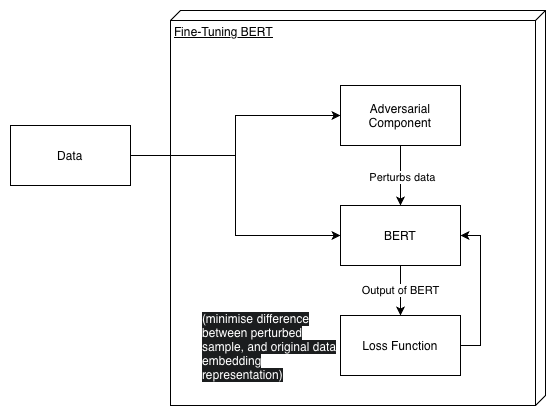

The diagram above was exported from draw.io. Its source (the exported page's mxGraphModel, read from the mxfile embedded in the PNG):
<mxGraphModel dx="730" dy="561" grid="1" gridSize="10" guides="1" tooltips="1" connect="1" arrows="1" fold="1" page="1" pageScale="1" pageWidth="827" pageHeight="1169" math="0" shadow="0">
  <root>
    <mxCell id="0" />
    <mxCell id="1" parent="0" />
    <mxCell id="IBJMCJWEXjtG72cXE7tf-1" parent="1" style="verticalAlign=top;align=left;spacingTop=8;spacingLeft=2;spacingRight=12;shape=cube;size=10;direction=south;fontStyle=4;html=1;whiteSpace=wrap;" value="Fine-Tuning BERT&lt;div&gt;&lt;br&gt;&lt;/div&gt;" vertex="1">
      <mxGeometry height="395" width="375" x="570" y="400" as="geometry" />
    </mxCell>
    <mxCell id="IBJMCJWEXjtG72cXE7tf-2" edge="1" parent="1" source="IBJMCJWEXjtG72cXE7tf-4" style="edgeStyle=orthogonalEdgeStyle;rounded=0;orthogonalLoop=1;jettySize=auto;html=1;entryX=0;entryY=0.5;entryDx=0;entryDy=0;" target="IBJMCJWEXjtG72cXE7tf-9">
      <mxGeometry relative="1" as="geometry" />
    </mxCell>
    <mxCell id="IBJMCJWEXjtG72cXE7tf-3" edge="1" parent="1" source="IBJMCJWEXjtG72cXE7tf-4" style="edgeStyle=orthogonalEdgeStyle;rounded=0;orthogonalLoop=1;jettySize=auto;html=1;entryX=0;entryY=0.5;entryDx=0;entryDy=0;" target="IBJMCJWEXjtG72cXE7tf-6">
      <mxGeometry relative="1" as="geometry" />
    </mxCell>
    <mxCell id="IBJMCJWEXjtG72cXE7tf-4" parent="1" style="rounded=0;whiteSpace=wrap;html=1;" value="Data" vertex="1">
      <mxGeometry height="60" width="120" x="410" y="515" as="geometry" />
    </mxCell>
    <mxCell id="IBJMCJWEXjtG72cXE7tf-5" edge="1" parent="1" source="IBJMCJWEXjtG72cXE7tf-6" style="edgeStyle=orthogonalEdgeStyle;rounded=0;orthogonalLoop=1;jettySize=auto;html=1;entryX=0.5;entryY=0;entryDx=0;entryDy=0;" target="IBJMCJWEXjtG72cXE7tf-12" value="Output of BERT">
      <mxGeometry relative="1" as="geometry" />
    </mxCell>
    <mxCell id="IBJMCJWEXjtG72cXE7tf-6" parent="1" style="rounded=0;whiteSpace=wrap;html=1;" value="BERT" vertex="1">
      <mxGeometry height="60" width="120" x="740" y="595" as="geometry" />
    </mxCell>
    <mxCell id="IBJMCJWEXjtG72cXE7tf-7" edge="1" parent="1" source="IBJMCJWEXjtG72cXE7tf-9" style="edgeStyle=orthogonalEdgeStyle;rounded=0;orthogonalLoop=1;jettySize=auto;html=1;entryX=0.5;entryY=0;entryDx=0;entryDy=0;" target="IBJMCJWEXjtG72cXE7tf-6">
      <mxGeometry relative="1" as="geometry" />
    </mxCell>
    <mxCell id="IBJMCJWEXjtG72cXE7tf-8" connectable="0" parent="IBJMCJWEXjtG72cXE7tf-7" style="edgeLabel;html=1;align=center;verticalAlign=middle;resizable=0;points=[];" value="Perturbs data" vertex="1">
      <mxGeometry relative="1" x="0.0476" y="1" as="geometry">
        <mxPoint as="offset" />
      </mxGeometry>
    </mxCell>
    <mxCell id="IBJMCJWEXjtG72cXE7tf-9" parent="1" style="rounded=0;whiteSpace=wrap;html=1;" value="Adversarial Component" vertex="1">
      <mxGeometry height="60" width="120" x="740" y="475" as="geometry" />
    </mxCell>
    <mxCell id="IBJMCJWEXjtG72cXE7tf-10" parent="1" style="text;whiteSpace=wrap;html=1;" value="&lt;span style=&quot;caret-color: rgb(255, 255, 255); color: rgb(255, 255, 255); font-family: Helvetica; font-size: 12px; font-style: normal; font-variant-caps: normal; font-weight: 400; letter-spacing: normal; text-align: center; text-indent: 0px; text-transform: none; white-space: normal; word-spacing: 0px; -webkit-text-stroke-width: 0px; background-color: rgb(27, 29, 30); text-decoration: none; float: none; display: inline !important;&quot;&gt;(minimise difference between perturbed sample, and original data embedding representation)&lt;/span&gt;" vertex="1">
      <mxGeometry height="60" width="140" x="600" y="695" as="geometry" />
    </mxCell>
    <mxCell id="IBJMCJWEXjtG72cXE7tf-11" edge="1" parent="1" source="IBJMCJWEXjtG72cXE7tf-12" style="edgeStyle=orthogonalEdgeStyle;rounded=0;orthogonalLoop=1;jettySize=auto;html=1;entryX=1;entryY=0.5;entryDx=0;entryDy=0;" target="IBJMCJWEXjtG72cXE7tf-6">
      <mxGeometry relative="1" as="geometry">
        <Array as="points">
          <mxPoint x="880" y="735" />
          <mxPoint x="880" y="625" />
        </Array>
      </mxGeometry>
    </mxCell>
    <mxCell id="IBJMCJWEXjtG72cXE7tf-12" parent="1" style="rounded=0;whiteSpace=wrap;html=1;" value="Loss Function" vertex="1">
      <mxGeometry height="60" width="120" x="740" y="705" as="geometry" />
    </mxCell>
  </root>
</mxGraphModel>